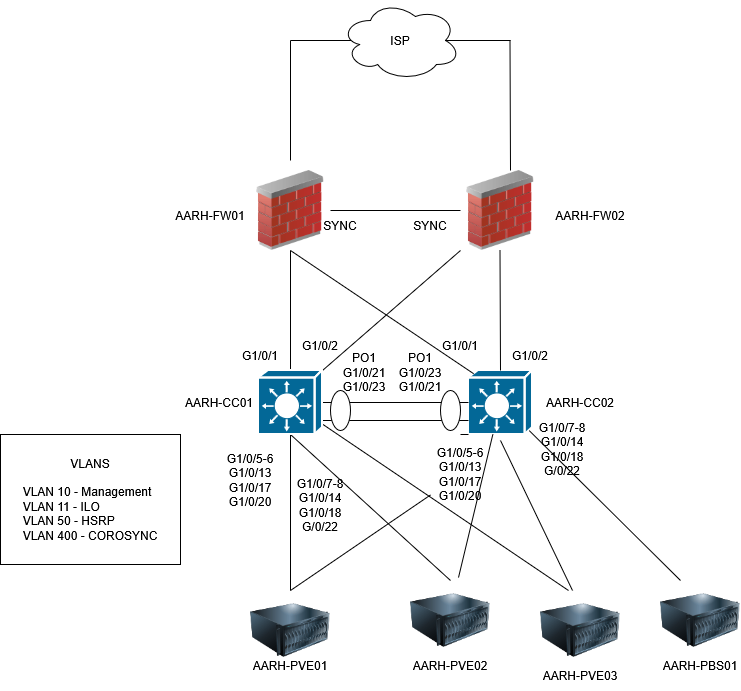

The diagram above was exported from draw.io. Its source (the exported page's mxGraphModel, read from the mxfile embedded in the PNG):
<mxGraphModel dx="1679" dy="655" grid="1" gridSize="10" guides="1" tooltips="1" connect="1" arrows="1" fold="1" page="1" pageScale="1" pageWidth="827" pageHeight="1169" math="0" shadow="0">
  <root>
    <mxCell id="0" />
    <mxCell id="1" parent="0" />
    <mxCell id="iNM7vbAkv3LpVFhc1hiN-4" parent="1" style="image;html=1;image=img/lib/clip_art/networking/Firewall_02_128x128.png" value="" vertex="1">
      <mxGeometry height="80" width="80" x="270" y="190" as="geometry" />
    </mxCell>
    <mxCell id="iNM7vbAkv3LpVFhc1hiN-5" parent="1" style="image;html=1;image=img/lib/clip_art/networking/Firewall_02_128x128.png" value="" vertex="1">
      <mxGeometry height="80" width="80" x="480" y="190" as="geometry" />
    </mxCell>
    <mxCell id="iNM7vbAkv3LpVFhc1hiN-8" edge="1" parent="1" source="iNM7vbAkv3LpVFhc1hiN-4" style="endArrow=none;html=1;rounded=0;exitX=1;exitY=0.5;exitDx=0;exitDy=0;entryX=0;entryY=0.5;entryDx=0;entryDy=0;" target="iNM7vbAkv3LpVFhc1hiN-5" value="">
      <mxGeometry height="50" relative="1" width="50" as="geometry">
        <mxPoint x="399" y="255" as="sourcePoint" />
        <mxPoint x="449" y="205" as="targetPoint" />
      </mxGeometry>
    </mxCell>
    <mxCell id="iNM7vbAkv3LpVFhc1hiN-9" parent="1" style="strokeColor=#ffffff;sketch=0;html=1;pointerEvents=1;dashed=0;fillColor=#036897;strokeWidth=2;verticalLabelPosition=bottom;verticalAlign=top;align=center;outlineConnect=0;shape=mxgraph.cisco.switches.layer_3_switch;" value="" vertex="1">
      <mxGeometry height="64" width="64" x="488" y="390" as="geometry" />
    </mxCell>
    <mxCell id="iNM7vbAkv3LpVFhc1hiN-11" edge="1" parent="1" source="iNM7vbAkv3LpVFhc1hiN-10" style="endArrow=none;html=1;rounded=0;entryX=0;entryY=0.5;entryDx=0;entryDy=0;entryPerimeter=0;" target="iNM7vbAkv3LpVFhc1hiN-9" value="">
      <mxGeometry height="50" relative="1" width="50" as="geometry">
        <mxPoint x="350" y="430" as="sourcePoint" />
        <mxPoint x="480" y="430" as="targetPoint" />
      </mxGeometry>
    </mxCell>
    <mxCell id="iNM7vbAkv3LpVFhc1hiN-13" edge="1" parent="1" style="endArrow=none;html=1;rounded=0;entryX=0;entryY=0.5;entryDx=0;entryDy=0;entryPerimeter=0;" value="">
      <mxGeometry height="50" relative="1" width="50" as="geometry">
        <mxPoint x="342" y="440" as="sourcePoint" />
        <mxPoint x="488" y="440" as="targetPoint" />
      </mxGeometry>
    </mxCell>
    <mxCell id="iNM7vbAkv3LpVFhc1hiN-14" parent="1" style="image;html=1;image=img/lib/clip_art/computers/Server_128x128.png" value="" vertex="1">
      <mxGeometry height="80" width="80" x="270" y="610" as="geometry" />
    </mxCell>
    <mxCell id="iNM7vbAkv3LpVFhc1hiN-16" parent="1" style="image;html=1;image=img/lib/clip_art/computers/Server_128x128.png" value="" vertex="1">
      <mxGeometry height="80" width="80" x="430" y="600" as="geometry" />
    </mxCell>
    <mxCell id="iNM7vbAkv3LpVFhc1hiN-17" parent="1" style="image;html=1;image=img/lib/clip_art/computers/Server_128x128.png" value="" vertex="1">
      <mxGeometry height="80" width="80" x="560" y="610" as="geometry" />
    </mxCell>
    <mxCell id="iNM7vbAkv3LpVFhc1hiN-18" edge="1" parent="1" source="iNM7vbAkv3LpVFhc1hiN-58" style="endArrow=none;html=1;rounded=0;entryX=0.5;entryY=1;entryDx=0;entryDy=0;entryPerimeter=0;exitX=0.5;exitY=0;exitDx=0;exitDy=0;" value="">
      <mxGeometry height="50" relative="1" width="50" as="geometry">
        <mxPoint x="318" y="572.1904761904761" as="sourcePoint" />
        <mxPoint x="488" y="454" as="targetPoint" />
      </mxGeometry>
    </mxCell>
    <mxCell id="iNM7vbAkv3LpVFhc1hiN-20" edge="1" parent="1" source="iNM7vbAkv3LpVFhc1hiN-14" style="endArrow=none;html=1;rounded=0;entryX=0.5;entryY=1;entryDx=0;entryDy=0;entryPerimeter=0;exitX=0.5;exitY=0;exitDx=0;exitDy=0;" target="iNM7vbAkv3LpVFhc1hiN-10" value="">
      <mxGeometry height="50" relative="1" width="50" as="geometry">
        <mxPoint x="310" y="560" as="sourcePoint" />
        <mxPoint x="388" y="470" as="targetPoint" />
      </mxGeometry>
    </mxCell>
    <mxCell id="iNM7vbAkv3LpVFhc1hiN-21" edge="1" parent="1" source="iNM7vbAkv3LpVFhc1hiN-17" style="endArrow=none;html=1;rounded=0;exitX=0.4;exitY=0;exitDx=0;exitDy=0;exitPerimeter=0;" value="">
      <mxGeometry height="50" relative="1" width="50" as="geometry">
        <mxPoint x="520" y="560" as="sourcePoint" />
        <mxPoint x="520" y="460" as="targetPoint" />
      </mxGeometry>
    </mxCell>
    <mxCell id="iNM7vbAkv3LpVFhc1hiN-22" edge="1" parent="1" source="iNM7vbAkv3LpVFhc1hiN-16" style="endArrow=none;html=1;rounded=0;exitX=0.6;exitY=-0.037;exitDx=0;exitDy=0;exitPerimeter=0;" target="iNM7vbAkv3LpVFhc1hiN-9" value="">
      <mxGeometry height="50" relative="1" width="50" as="geometry">
        <mxPoint x="440" y="626" as="sourcePoint" />
        <mxPoint x="440" y="520" as="targetPoint" />
      </mxGeometry>
    </mxCell>
    <mxCell id="iNM7vbAkv3LpVFhc1hiN-23" edge="1" parent="1" source="iNM7vbAkv3LpVFhc1hiN-10" style="endArrow=none;html=1;rounded=0;exitX=0.5;exitY=0;exitDx=0;exitDy=0;" value="">
      <mxGeometry height="50" relative="1" width="50" as="geometry">
        <mxPoint x="588" y="610" as="sourcePoint" />
        <mxPoint x="310" y="441.4064516129033" as="targetPoint" />
      </mxGeometry>
    </mxCell>
    <mxCell id="iNM7vbAkv3LpVFhc1hiN-24" edge="1" parent="1" source="iNM7vbAkv3LpVFhc1hiN-16" style="endArrow=none;html=1;rounded=0;entryX=0.5;entryY=1;entryDx=0;entryDy=0;entryPerimeter=0;exitX=0.5;exitY=0;exitDx=0;exitDy=0;" target="iNM7vbAkv3LpVFhc1hiN-10" value="">
      <mxGeometry height="50" relative="1" width="50" as="geometry">
        <mxPoint x="410" y="560" as="sourcePoint" />
        <mxPoint x="410" y="454" as="targetPoint" />
      </mxGeometry>
    </mxCell>
    <mxCell id="iNM7vbAkv3LpVFhc1hiN-25" edge="1" parent="1" style="endArrow=none;html=1;rounded=0;entryX=0.5;entryY=1;entryDx=0;entryDy=0;" target="iNM7vbAkv3LpVFhc1hiN-4" value="">
      <mxGeometry height="50" relative="1" width="50" as="geometry">
        <mxPoint x="310" y="390" as="sourcePoint" />
        <mxPoint x="309.5" y="284" as="targetPoint" />
      </mxGeometry>
    </mxCell>
    <mxCell id="iNM7vbAkv3LpVFhc1hiN-26" edge="1" parent="1" source="iNM7vbAkv3LpVFhc1hiN-9" style="endArrow=none;html=1;rounded=0;entryX=0.5;entryY=1;entryDx=0;entryDy=0;entryPerimeter=0;exitX=0.5;exitY=0;exitDx=0;exitDy=0;exitPerimeter=0;" value="">
      <mxGeometry height="50" relative="1" width="50" as="geometry">
        <mxPoint x="520" y="370" as="sourcePoint" />
        <mxPoint x="519.5" y="270" as="targetPoint" />
      </mxGeometry>
    </mxCell>
    <mxCell id="iNM7vbAkv3LpVFhc1hiN-27" parent="1" style="rounded=0;whiteSpace=wrap;html=1;" value="&lt;div&gt;VLANS&lt;/div&gt;&lt;div&gt;&lt;br&gt;&lt;/div&gt;&lt;div align=&quot;left&quot;&gt;VLAN 10 - Management&lt;/div&gt;&lt;div align=&quot;left&quot;&gt;VLAN 11 - ILO&lt;/div&gt;&lt;div align=&quot;left&quot;&gt;VLAN 50 - HSRP&lt;/div&gt;&lt;div align=&quot;left&quot;&gt;VLAN 400 - COROSYNC&lt;/div&gt;" vertex="1">
      <mxGeometry height="130" width="180" x="20" y="454" as="geometry" />
    </mxCell>
    <mxCell id="iNM7vbAkv3LpVFhc1hiN-28" parent="1" style="text;html=1;whiteSpace=wrap;strokeColor=none;fillColor=none;align=center;verticalAlign=middle;rounded=0;" value="AARH-CC01" vertex="1">
      <mxGeometry height="30" width="78" x="200" y="407" as="geometry" />
    </mxCell>
    <mxCell id="iNM7vbAkv3LpVFhc1hiN-30" parent="1" style="text;html=1;whiteSpace=wrap;strokeColor=none;fillColor=none;align=center;verticalAlign=middle;rounded=0;" value="AARH-CC02" vertex="1">
      <mxGeometry height="30" width="80" x="560" y="407" as="geometry" />
    </mxCell>
    <mxCell id="iNM7vbAkv3LpVFhc1hiN-31" parent="1" style="text;html=1;whiteSpace=wrap;strokeColor=none;fillColor=none;align=center;verticalAlign=middle;rounded=0;" value="AARH-FW02" vertex="1">
      <mxGeometry height="30" width="80" x="570" y="220" as="geometry" />
    </mxCell>
    <mxCell id="iNM7vbAkv3LpVFhc1hiN-32" parent="1" style="text;html=1;whiteSpace=wrap;strokeColor=none;fillColor=none;align=center;verticalAlign=middle;rounded=0;" value="AARH-FW01" vertex="1">
      <mxGeometry height="30" width="80" x="190" y="220" as="geometry" />
    </mxCell>
    <mxCell id="iNM7vbAkv3LpVFhc1hiN-33" parent="1" style="text;html=1;whiteSpace=wrap;strokeColor=none;fillColor=none;align=center;verticalAlign=middle;rounded=0;" value="AARH-PVE01" vertex="1">
      <mxGeometry height="30" width="80" x="270" y="670" as="geometry" />
    </mxCell>
    <mxCell id="iNM7vbAkv3LpVFhc1hiN-34" parent="1" style="text;html=1;whiteSpace=wrap;strokeColor=none;fillColor=none;align=center;verticalAlign=middle;rounded=0;" value="AARH-PVE02" vertex="1">
      <mxGeometry height="30" width="80" x="430" y="670" as="geometry" />
    </mxCell>
    <mxCell id="iNM7vbAkv3LpVFhc1hiN-35" parent="1" style="text;html=1;whiteSpace=wrap;strokeColor=none;fillColor=none;align=center;verticalAlign=middle;rounded=0;" value="AARH-PVE03" vertex="1">
      <mxGeometry height="30" width="80" x="560" y="680" as="geometry" />
    </mxCell>
    <mxCell id="iNM7vbAkv3LpVFhc1hiN-36" parent="1" style="image;html=1;image=img/lib/clip_art/computers/Server_128x128.png" value="" vertex="1">
      <mxGeometry height="80" width="80" x="680" y="600" as="geometry" />
    </mxCell>
    <mxCell id="iNM7vbAkv3LpVFhc1hiN-37" edge="1" parent="1" source="iNM7vbAkv3LpVFhc1hiN-36" style="endArrow=none;html=1;rounded=0;exitX=0.25;exitY=0;exitDx=0;exitDy=0;entryX=0.95;entryY=0.94;entryDx=0;entryDy=0;entryPerimeter=0;" target="iNM7vbAkv3LpVFhc1hiN-9" value="">
      <mxGeometry height="50" relative="1" width="50" as="geometry">
        <mxPoint x="728" y="560" as="sourcePoint" />
        <mxPoint x="510" y="454" as="targetPoint" />
      </mxGeometry>
    </mxCell>
    <mxCell id="iNM7vbAkv3LpVFhc1hiN-38" parent="1" style="text;html=1;whiteSpace=wrap;strokeColor=none;fillColor=none;align=center;verticalAlign=middle;rounded=0;" value="AARH-PBS01" vertex="1">
      <mxGeometry height="30" width="80" x="680" y="670" as="geometry" />
    </mxCell>
    <mxCell id="iNM7vbAkv3LpVFhc1hiN-39" edge="1" parent="1" style="endArrow=none;html=1;rounded=0;" value="">
      <mxGeometry height="50" relative="1" width="50" as="geometry">
        <mxPoint x="310" y="180" as="sourcePoint" />
        <mxPoint x="310" y="60" as="targetPoint" />
      </mxGeometry>
    </mxCell>
    <mxCell id="iNM7vbAkv3LpVFhc1hiN-40" edge="1" parent="1" style="endArrow=none;html=1;rounded=0;" value="">
      <mxGeometry height="50" relative="1" width="50" as="geometry">
        <mxPoint x="310" y="60" as="sourcePoint" />
        <mxPoint x="390" y="60" as="targetPoint" />
      </mxGeometry>
    </mxCell>
    <mxCell id="iNM7vbAkv3LpVFhc1hiN-41" edge="1" parent="1" style="endArrow=none;html=1;rounded=0;" value="">
      <mxGeometry height="50" relative="1" width="50" as="geometry">
        <mxPoint x="530" y="190" as="sourcePoint" />
        <mxPoint x="529.5" y="60" as="targetPoint" />
      </mxGeometry>
    </mxCell>
    <mxCell id="iNM7vbAkv3LpVFhc1hiN-42" edge="1" parent="1" style="endArrow=none;html=1;rounded=0;" value="">
      <mxGeometry height="50" relative="1" width="50" as="geometry">
        <mxPoint x="450" y="60" as="sourcePoint" />
        <mxPoint x="530" y="60" as="targetPoint" />
      </mxGeometry>
    </mxCell>
    <mxCell id="iNM7vbAkv3LpVFhc1hiN-43" parent="1" style="ellipse;shape=cloud;whiteSpace=wrap;html=1;" value="ISP" vertex="1">
      <mxGeometry height="80" width="120" x="360" y="20" as="geometry" />
    </mxCell>
    <mxCell id="iNM7vbAkv3LpVFhc1hiN-44" parent="1" style="text;html=1;whiteSpace=wrap;strokeColor=none;fillColor=none;align=center;verticalAlign=middle;rounded=0;" value="SYNC" vertex="1">
      <mxGeometry height="30" width="60" x="330" y="230" as="geometry" />
    </mxCell>
    <mxCell id="iNM7vbAkv3LpVFhc1hiN-45" parent="1" style="text;html=1;whiteSpace=wrap;strokeColor=none;fillColor=none;align=center;verticalAlign=middle;rounded=0;" value="SYNC" vertex="1">
      <mxGeometry height="30" width="60" x="420" y="230" as="geometry" />
    </mxCell>
    <mxCell id="iNM7vbAkv3LpVFhc1hiN-46" edge="1" parent="1" source="iNM7vbAkv3LpVFhc1hiN-9" style="endArrow=none;html=1;rounded=0;entryX=0.5;entryY=1;entryDx=0;entryDy=0;exitX=0.08;exitY=0.05;exitDx=0;exitDy=0;exitPerimeter=0;" target="iNM7vbAkv3LpVFhc1hiN-4" value="">
      <mxGeometry height="50" relative="1" width="50" as="geometry">
        <mxPoint x="450.5" y="440" as="sourcePoint" />
        <mxPoint x="450" y="320" as="targetPoint" />
      </mxGeometry>
    </mxCell>
    <mxCell id="iNM7vbAkv3LpVFhc1hiN-47" edge="1" parent="1" source="iNM7vbAkv3LpVFhc1hiN-10" style="endArrow=none;html=1;rounded=0;entryX=0;entryY=1;entryDx=0;entryDy=0;exitX=1;exitY=0;exitDx=0;exitDy=0;exitPerimeter=0;" target="iNM7vbAkv3LpVFhc1hiN-5" value="">
      <mxGeometry height="50" relative="1" width="50" as="geometry">
        <mxPoint x="420.5" y="410" as="sourcePoint" />
        <mxPoint x="420" y="290" as="targetPoint" />
      </mxGeometry>
    </mxCell>
    <mxCell id="iNM7vbAkv3LpVFhc1hiN-48" parent="1" style="text;html=1;whiteSpace=wrap;strokeColor=none;fillColor=none;align=center;verticalAlign=middle;rounded=0;" value="G1/0/1" vertex="1">
      <mxGeometry height="30" width="60" x="250" y="360" as="geometry" />
    </mxCell>
    <mxCell id="iNM7vbAkv3LpVFhc1hiN-49" parent="1" style="text;html=1;whiteSpace=wrap;strokeColor=none;fillColor=none;align=center;verticalAlign=middle;rounded=0;" value="G1/0/2" vertex="1">
      <mxGeometry height="30" width="60" x="310" y="350" as="geometry" />
    </mxCell>
    <mxCell id="iNM7vbAkv3LpVFhc1hiN-50" parent="1" style="text;html=1;whiteSpace=wrap;strokeColor=none;fillColor=none;align=center;verticalAlign=middle;rounded=0;" value="G1/0/1" vertex="1">
      <mxGeometry height="30" width="60" x="450" y="350" as="geometry" />
    </mxCell>
    <mxCell id="iNM7vbAkv3LpVFhc1hiN-51" parent="1" style="text;html=1;whiteSpace=wrap;strokeColor=none;fillColor=none;align=center;verticalAlign=middle;rounded=0;" value="G1/0/2" vertex="1">
      <mxGeometry height="30" width="60" x="520" y="360" as="geometry" />
    </mxCell>
    <mxCell id="iNM7vbAkv3LpVFhc1hiN-52" parent="1" style="text;html=1;whiteSpace=wrap;strokeColor=none;fillColor=none;align=center;verticalAlign=middle;rounded=0;" value="&lt;div&gt;G1/0/5-6&lt;/div&gt;&lt;div&gt;G1/0/13&lt;br&gt;G1/0/17&lt;/div&gt;&lt;div&gt;G1/0/20&lt;/div&gt;" vertex="1">
      <mxGeometry height="80" width="60" x="240" y="460" as="geometry" />
    </mxCell>
    <mxCell id="iNM7vbAkv3LpVFhc1hiN-54" parent="1" style="text;html=1;whiteSpace=wrap;strokeColor=none;fillColor=none;align=center;verticalAlign=middle;rounded=0;" value="&lt;div&gt;G1/0/7-8&lt;/div&gt;&lt;div&gt;G1/0/14&lt;/div&gt;&lt;div&gt;G1/0/18&lt;/div&gt;&lt;div&gt;G/0/22&lt;/div&gt;" vertex="1">
      <mxGeometry height="30" width="60" x="310" y="510" as="geometry" />
    </mxCell>
    <mxCell id="iNM7vbAkv3LpVFhc1hiN-57" edge="1" parent="1" style="endArrow=none;html=1;rounded=0;exitX=0.5;exitY=0;exitDx=0;exitDy=0;" target="iNM7vbAkv3LpVFhc1hiN-10" value="">
      <mxGeometry height="50" relative="1" width="50" as="geometry">
        <mxPoint x="588" y="610" as="sourcePoint" />
        <mxPoint x="310" y="441.4064516129033" as="targetPoint" />
      </mxGeometry>
    </mxCell>
    <mxCell id="iNM7vbAkv3LpVFhc1hiN-10" parent="1" style="strokeColor=#ffffff;sketch=0;html=1;pointerEvents=1;dashed=0;fillColor=#036897;strokeWidth=2;verticalLabelPosition=bottom;verticalAlign=top;align=center;outlineConnect=0;shape=mxgraph.cisco.switches.layer_3_switch;" value="" vertex="1">
      <mxGeometry height="64" width="64" x="278" y="390" as="geometry" />
    </mxCell>
    <mxCell id="iNM7vbAkv3LpVFhc1hiN-61" edge="1" parent="1" source="iNM7vbAkv3LpVFhc1hiN-14" style="endArrow=none;html=1;rounded=0;exitX=0.5;exitY=0;exitDx=0;exitDy=0;" target="iNM7vbAkv3LpVFhc1hiN-58" value="">
      <mxGeometry height="50" relative="1" width="50" as="geometry">
        <mxPoint x="310" y="610" as="sourcePoint" />
        <mxPoint x="488" y="451" as="targetPoint" />
      </mxGeometry>
    </mxCell>
    <mxCell id="iNM7vbAkv3LpVFhc1hiN-58" parent="1" style="text;html=1;whiteSpace=wrap;strokeColor=none;fillColor=none;align=center;verticalAlign=middle;rounded=0;" value="&lt;div&gt;G1/0/5-6&lt;/div&gt;&lt;div&gt;G1/0/13&lt;br&gt;G1/0/17&lt;/div&gt;&lt;div&gt;G1/0/20&lt;/div&gt;" vertex="1">
      <mxGeometry height="80" width="60" x="450" y="454" as="geometry" />
    </mxCell>
    <mxCell id="iNM7vbAkv3LpVFhc1hiN-62" parent="1" style="text;html=1;whiteSpace=wrap;strokeColor=none;fillColor=none;align=center;verticalAlign=middle;rounded=0;" value="&lt;div&gt;G1/0/7-8&lt;/div&gt;&lt;div&gt;G1/0/14&lt;/div&gt;&lt;div&gt;G1/0/18&lt;/div&gt;&lt;div&gt;G/0/22&lt;/div&gt;" vertex="1">
      <mxGeometry height="30" width="60" x="552" y="454" as="geometry" />
    </mxCell>
    <mxCell id="iNM7vbAkv3LpVFhc1hiN-63" parent="1" style="ellipse;whiteSpace=wrap;html=1;" value="" vertex="1">
      <mxGeometry height="40" width="20" x="350" y="410" as="geometry" />
    </mxCell>
    <mxCell id="iNM7vbAkv3LpVFhc1hiN-72" parent="1" style="ellipse;whiteSpace=wrap;html=1;" value="" vertex="1">
      <mxGeometry height="40" width="20" x="460" y="410" as="geometry" />
    </mxCell>
    <mxCell id="iNM7vbAkv3LpVFhc1hiN-74" parent="1" style="text;html=1;whiteSpace=wrap;strokeColor=none;fillColor=none;align=center;verticalAlign=middle;rounded=0;" value="&lt;div&gt;PO1&lt;/div&gt;&lt;div&gt;G1/0/21&lt;/div&gt;&lt;div&gt;G1/0/23&lt;/div&gt;" vertex="1">
      <mxGeometry height="30" width="60" x="354" y="377" as="geometry" />
    </mxCell>
    <mxCell id="iNM7vbAkv3LpVFhc1hiN-75" parent="1" style="text;html=1;whiteSpace=wrap;strokeColor=none;fillColor=none;align=center;verticalAlign=middle;rounded=0;" value="&lt;div&gt;PO1&lt;/div&gt;&lt;div&gt;G1/0/23&lt;/div&gt;&lt;div&gt;G1/0/21&lt;/div&gt;" vertex="1">
      <mxGeometry height="30" width="60" x="410" y="377" as="geometry" />
    </mxCell>
  </root>
</mxGraphModel>